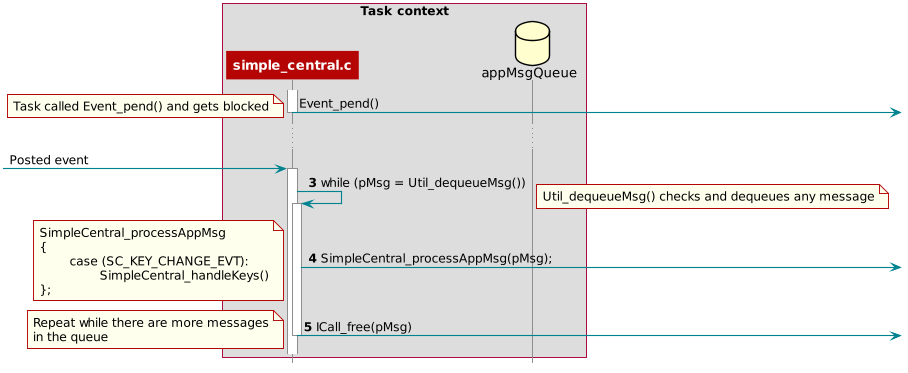

The diagram above was rendered by PlantUML. Its source (embedded in the PNG):
@startuml
skinparam backgroundColor transparent

hide footbox

scale max 900 width

skinparam sequenceArrow {
    Color #00838f
    Thickness 1.2
}


skinparam sequenceParticipant {
    BackgroundColor #b40404
    BorderColor #b40404
    BorderThickness 0
    FontColor #fff
    FontStyle bold
}

skinparam sequenceLifeLineBorderColor #888

skinparam note {
    BackgroundColor #ffe
    BorderColor #b40404
}

skinparam sequenceDivider {
    BackgroundColor #b40404
    BorderColor #b40404
    FontColor #fff
    BorderThickness 0
}

skinparam sequenceGroup {
    BackgroundColor #b40404
    BorderColor #b40404
    HeaderFontColor #fff
    HeaderFontStyle italics
    BorderThickness 1.5
}

skinparam shadowing false

skinParam state {
  BorderColor #b40404
  BackgroundColor transparent
  ArrowColor #00838f
  StartColor #00838f
  EndColor #00838f
}

skinParam activity {
  BorderColor #b40404
  BackgroundColor transparent
  ArrowColor #00838f
  StartColor #00838f
  EndColor #00838f
  BarColor #00838f
}
hide footbox

box "Task context"
    participant simple_central.c as A
    database appMsgQueue as B
end box

activate A
A -> : Event_pend()
note right: Task called Event_pend() and gets blocked
deactivate A

...

-> A : Posted event
activate A
autonumber 3
A -> A : while (pMsg = Util_dequeueMsg())
activate A
autonumber stop
note right: Util_dequeueMsg() checks and dequeues any message

autonumber resume
A -> : SimpleCentral_processAppMsg(pMsg);
note right: SimpleCentral_processAppMsg \n{\n\tcase (SC_KEY_CHANGE_EVT):\n\t\tSimpleCentral_handleKeys()\n};
autonumber resume
A -> : ICall_free(pMsg)

autonumber stop
note right: Repeat while there are more messages\nin the queue
deactivate A

@enduml